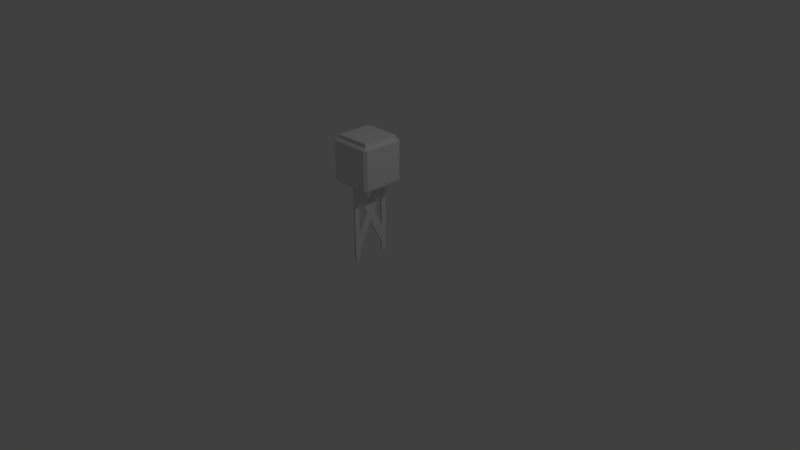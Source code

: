 # Source: watch_tower.blend  (saved by Blender 2.79.0; exported with 4.5.12 LTS)
import bpy
from mathutils import Matrix  # noqa: F401  (used for matrix-valued properties, if any)

bpy.ops.wm.read_factory_settings(use_empty=True)
scene = bpy.context.scene
scene.name = 'Scene'

# ---- collections
col_collection_1 = bpy.data.collections.new('Collection 1'); scene.collection.children.link(col_collection_1)

# ---- world
world_world = bpy.data.worlds.new('World'); scene.world = world_world
world_world.color = (0.05088, 0.05088, 0.05088)
world_world.use_sun_shadow = False
world_world.sun_shadow_jitter_overblur = 0.0
world_world.cycles.sampling_method = 'MANUAL'

# ---- cameras
cam_camera = bpy.data.cameras.new('Camera')
cam_camera.clip_end = 100.0
cam_camera.lens = 35.0
cam_camera.sensor_width = 32.0
cam_camera.sensor_height = 18.0
cam_camera.ortho_scale = 7.314
cam_camera.dof.focus_distance = 0.0
cam_camera.dof.aperture_fstop = 128.0

# ---- lights
light_lamp = bpy.data.lights.new('Lamp', 'POINT')
light_lamp.transmission_factor = 0.0
light_lamp.cutoff_distance = 30.0
light_lamp.energy = 100.0
light_lamp.shadow_buffer_clip_start = 1.001
light_lamp.shadow_soft_size = 0.1
light_lamp.shadow_maximum_resolution = 0.006
light_lamp.use_absolute_resolution = True

# ---- meshes
me_cube_001 = bpy.data.meshes.new('Cube.001')
me_cube_001.from_pydata([(-0.8864, -0.8864, -1.0), (-0.8864, -1.0, -0.8864), (-1.0, -0.8864, -0.8864), (-0.8864, -1.0, 0.8864), (-1.0, -0.8864, 0.8864), (-0.8864, 0.8864, -1.0), (-1.0, 0.8864, -0.8864), (-0.8864, 1.0, -0.8864), (-0.8864, 1.0, 0.8864), (-1.0, 0.8864, 0.8864), (0.8864, -0.8864, -1.0), (1.0, -0.8864, -0.8864), (0.8864, -1.0, -0.8864), (0.8864, -1.0, 0.8864), (1.0, -0.8864, 0.8864), (0.8864, 0.8864, -1.0), (0.8864, 1.0, -0.8864), (1.0, 0.8864, -0.8864), (1.0, 0.8864, 0.8864), (0.8864, 1.0, 0.8864), (-0.9115, -0.9115, 0.9499), (-0.9131, 0.9111, 0.9485), (0.9111, -0.9131, 0.9485), (0.9133, 0.9133, 0.9462), (-0.8647, -0.8647, 0.9799), (-0.8646, 0.8638, 0.9798), (0.8638, -0.8646, 0.9798), (0.8637, 0.8637, 0.9796), (-0.7858, -0.7858, 1.131), (-0.8249, -0.8249, 1.125), (-0.7858, 0.786, 1.131), (-0.8249, 0.8248, 1.125), (0.786, -0.7858, 1.131), (0.8248, -0.8249, 1.125), (0.786, 0.786, 1.131), (0.8248, 0.8248, 1.125)], [], [(12, 13, 3, 1), (17, 18, 14, 11), (21, 8, 9), (2, 4, 9, 6), (7, 8, 19, 16), (0, 1, 2), (20, 21, 9, 4), (5, 6, 7), (21, 23, 19, 8), (10, 11, 12), (23, 18, 19), (15, 16, 17), (5, 0, 2, 6), (1, 3, 4, 2), (25, 27, 23, 21), (8, 7, 6, 9), (15, 5, 7, 16), (23, 22, 14, 18), (18, 17, 16, 19), (10, 15, 17, 11), (22, 13, 14), (13, 12, 11, 14), (0, 10, 12, 1), (3, 20, 4), (5, 15, 10, 0), (31, 35, 27, 25), (27, 26, 22, 23), (24, 25, 21, 20), (22, 20, 3, 13), (34, 30, 28, 32), (35, 33, 26, 27), (29, 31, 25, 24), (26, 24, 20, 22), (28, 30, 31, 29), (30, 34, 35, 31), (34, 32, 33, 35), (32, 28, 29, 33), (33, 29, 24, 26)])
me_cube_001.use_remesh_preserve_volume = False
me_cube_001.use_remesh_preserve_attributes = False
me_cube_001.use_mirror_vertex_groups = False
me_cube_001.update()
me_plane = bpy.data.meshes.new('Plane')
me_plane.from_pydata([(-1.0, -1.0, 0.0), (1.0, -1.0, 0.0), (-1.0, 1.0, 0.0), (1.0, 1.0, 0.0), (0.0, -4.768e-07, 0.0), (-1.0, 0.0, 0.0), (1.0, 0.0, 0.0), (-0.5, 1.0, 0.0), (0.5, 1.0, 0.0), (1.0, 0.5, 0.0), (-1.0, 0.5, 0.0), (-1.0, -0.5, 0.0), (1.0, -0.5, 0.0), (0.25, 0.25, 0.0), (0.0, 0.5, 0.0), (-0.25, 0.25, 0.0), (-0.5, -0.5, 0.0), (0.5, -0.5, 0.0), (-0.75, -0.75, 0.0), (0.75, -0.75, 0.0), (0.75, -1.0, 0.0), (-0.75, -1.0, 0.0), (-0.75, 0.75, 0.0), (-0.75, 1.0, 0.0), (-0.75, -0.25, 0.0), (0.75, 0.75, 0.0), (0.75, -0.25, 0.0), (0.75, 1.0, 0.0), (-1.0, -0.5, 0.08578), (-1.0, -1.0, 0.08578), (0.75, -1.0, 0.08578), (1.0, -1.0, 0.08578), (1.0, 0.5, 0.08578), (1.0, 1.0, 0.08578), (-0.75, 1.0, 0.08578), (-1.0, 1.0, 0.08578), (-0.5, -0.5, 0.08578), (-7.499e-09, -4.731e-07, 0.08578), (0.75, 0.75, 0.08578), (0.5, -0.5, 0.08578), (-0.75, 0.75, 0.08578), (-1.0, 0.5, 0.08578), (-1.0, 3.75e-09, 0.08578), (1.0, -0.5, 0.08578), (1.0, 3.75e-09, 0.08578), (0.75, 1.0, 0.08578), (0.5, 1.0, 0.08578), (0.25, 0.25, 0.08578), (-7.499e-09, 0.5, 0.08578), (-0.5, 1.0, 0.08578), (0.75, -0.25, 0.08578), (-0.25, 0.25, 0.08578), (-0.75, -0.25, 0.08578), (-0.75, -0.75, 0.08578), (0.75, -0.75, 0.08578), (-0.75, -1.0, 0.08578)], [], [(0, 18, 21), (4, 15, 14), (3, 9, 6, 12, 26, 25), (1, 20, 19), (2, 22, 24, 11, 5, 10), (12, 1, 19, 26), (13, 4, 14), (15, 22, 23, 7, 14), (8, 27, 25, 13, 14), (15, 4, 16, 18, 24), (18, 0, 11, 24), (22, 2, 23), (27, 3, 25), (19, 17, 4, 13, 26), (29, 55, 53), (37, 48, 51), (33, 38, 50, 43, 44, 32), (31, 54, 30), (35, 41, 42, 28, 52, 40), (43, 50, 54, 31), (47, 48, 37), (51, 48, 49, 34, 40), (46, 48, 47, 38, 45), (51, 52, 53, 36, 37), (53, 52, 28, 29), (40, 34, 35), (45, 38, 33), (54, 50, 47, 37, 39), (14, 7, 49, 48), (16, 4, 37, 36), (22, 15, 51, 40), (26, 13, 47, 50), (7, 23, 34, 49), (4, 17, 39, 37), (10, 5, 42, 41), (8, 14, 48, 46), (12, 6, 44, 43), (24, 22, 40, 52), (15, 24, 52, 51), (27, 8, 46, 45), (13, 25, 38, 47), (18, 16, 36, 53), (6, 9, 32, 44), (17, 19, 54, 39), (2, 10, 41, 35), (3, 27, 45, 33), (5, 11, 28, 42), (25, 26, 50, 38), (11, 0, 29, 28), (1, 12, 43, 31), (20, 1, 31, 30), (0, 21, 55, 29), (9, 3, 33, 32), (21, 18, 53, 55), (23, 2, 35, 34), (19, 20, 30, 54)])
me_plane.use_remesh_preserve_volume = False
me_plane.use_remesh_preserve_attributes = False
me_plane.use_mirror_vertex_groups = False
me_plane.update()

# ---- objects
ob_cube = bpy.data.objects.new('Cube', me_cube_001)
ob_plane = bpy.data.objects.new('Plane', me_plane)
ob_lamp = bpy.data.objects.new('Lamp', light_lamp)
ob_camera = bpy.data.objects.new('Camera', cam_camera)

# ---- transforms, parenting, visibility, modifiers, constraints
ob_cube.location = (0.0, 0.0, 1.304)
ob_cube.scale = (0.2911, 0.2911, 0.2911)
ob_cube.lineart.crease_threshold = 0.0
ob_plane.location = (0.0, 0.0, 0.5)
ob_plane.rotation_euler = (1.571, -0.0, 1.571)
ob_plane.scale = (0.25, 0.5, 0.5)
ob_plane.lineart.crease_threshold = 0.0
ob_lamp.location = (4.076, 1.005, 5.904)
ob_lamp.rotation_euler = (0.6503, 0.05522, 1.866)
ob_lamp.lock_rotations_4d = False
ob_lamp.empty_display_type = 'ARROWS'
ob_lamp.color = (0.0, 0.0, 0.0, 0.0)
ob_lamp.lineart.crease_threshold = 0.0
ob_camera.location = (7.481, -6.508, 5.344)
ob_camera.rotation_euler = (1.109, 0.0, 0.8149)
ob_camera.lock_rotations_4d = False
ob_camera.empty_display_type = 'ARROWS'
ob_camera.color = (0.0, 0.0, 0.0, 0.0)
ob_camera.display_type = 'WIRE'
ob_camera.lineart.crease_threshold = 0.0

# ---- collection membership
col_collection_1.objects.link(ob_cube)
col_collection_1.objects.link(ob_plane)
col_collection_1.objects.link(ob_lamp)
col_collection_1.objects.link(ob_camera)

# ---- scene / render settings (as saved in the file)
scene.camera = ob_camera
scene.frame_start = 1; scene.frame_end = 250; scene.frame_set(1)
scene.render.engine = 'BLENDER_EEVEE_NEXT'
scene.render.resolution_percentage = 50
scene.render.dither_intensity = 0.0
scene.cycles.use_denoising = False
scene.cycles.samples = 128
scene.cycles.sampling_pattern = 'TABULATED_SOBOL'
scene.cycles.use_adaptive_sampling = False
scene.cycles.use_light_tree = False
scene.cycles.blur_glossy = 0.0
scene.cycles.sample_clamp_indirect = 0.0
scene.view_settings.view_transform = 'Standard'
bpy.context.view_layer.update()
